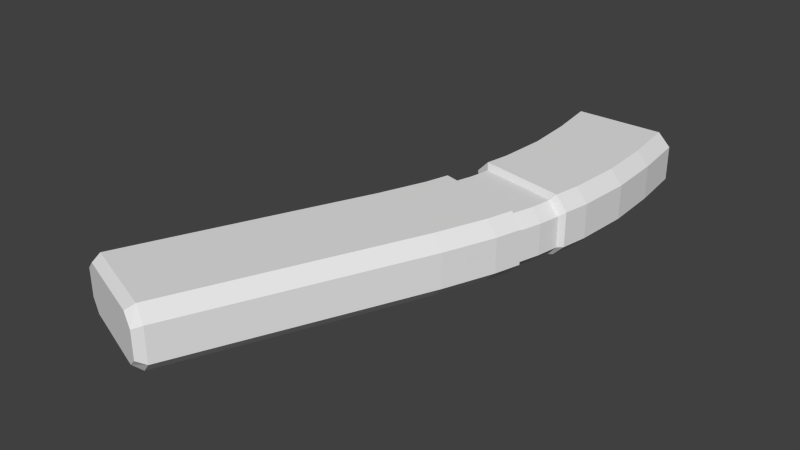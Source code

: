 # Source: a_slaglarge.blend  (saved by Blender 2.76.0; exported with 4.5.12 LTS)
import bpy
from mathutils import Matrix  # noqa: F401  (used for matrix-valued properties, if any)

bpy.ops.wm.read_factory_settings(use_empty=True)
scene = bpy.context.scene
scene.name = 'Scene'

# ---- collections
col_collection_1 = bpy.data.collections.new('Collection 1'); scene.collection.children.link(col_collection_1)

# ---- world
world_world = bpy.data.worlds.new('World'); scene.world = world_world
world_world.color = (0.05088, 0.05088, 0.05088)
world_world.use_sun_shadow = False
world_world.sun_shadow_jitter_overblur = 0.0
world_world.cycles.sampling_method = 'MANUAL'
world_world.cycles.sample_map_resolution = 256

# ---- meshes
me_cube_001 = bpy.data.meshes.new('Cube.001')
me_cube_001.from_pydata([(0.03344, -0.03484, -0.0001849), (0.04624, -0.03813, 0.04819), (-0.06849, -0.008652, 0.01283), (-0.05566, -0.01195, 0.06121), (-0.06849, -0.008652, 0.04819), (0.03324, -0.03479, 0.06121), (-0.05539, -0.01202, -0.0001849), (0.04624, -0.03813, 0.01283), (0.05787, 0.01204, 0.01283), (0.04473, 0.01478, 0.06121), (-0.04484, 0.03346, -0.0001849), (-0.05808, 0.03623, 0.04819), (0.04494, 0.01474, -0.0001849), (-0.04512, 0.03352, 0.06121), (-0.05808, 0.03623, 0.01283), (0.05787, 0.01204, 0.04819), (0.05106, -0.04393, 0.01418), (0.03692, -0.04028, -0.0002043), (0.05106, -0.04393, 0.05325), (0.03669, -0.04022, 0.06763), (-0.07567, -0.01118, 0.01418), (-0.0612, -0.01492, -0.0002043), (-0.07567, -0.01118, 0.05325), (-0.0615, -0.01484, 0.06763), (0.06478, 0.01532, 0.01418), (0.05049, 0.01828, -0.0002043), (0.06478, 0.01532, 0.05325), (0.05025, 0.01833, 0.06763), (-0.06339, 0.04183, 0.01418), (-0.04875, 0.0388, -0.0002043), (-0.06339, 0.04183, 0.05325), (-0.04906, 0.03887, 0.06763), (-0.214, -0.3528, 0.01815), (-0.2012, -0.3576, 0.006679), (-0.2015, -0.3575, 0.06075), (-0.214, -0.3528, 0.04928), (-0.05145, 0.2306, -0.0002043), (-0.06593, 0.2306, 0.01418), (-0.06593, 0.2306, 0.05325), (-0.05175, 0.2306, 0.06763), (-0.1127, -0.3909, 0.006679), (-0.1001, -0.3956, 0.01815), (-0.1001, -0.3956, 0.04928), (-0.1129, -0.3908, 0.06075), (0.065, 0.2309, 0.01418), (0.05079, 0.2308, -0.0002043), (0.05056, 0.2308, 0.06763), (0.065, 0.2309, 0.05325), (-0.1265, -0.1785, 0.06763), (-0.1402, -0.1736, 0.05325), (-0.08914, -0.0932, 0.06763), (-0.103, -0.08859, 0.05325), (-0.06908, -0.04142, 0.06763), (-0.08316, -0.03742, 0.05325), (-0.04921, 0.01064, 0.06121), (-0.06212, 0.01366, 0.04819), (-0.0442, 0.06599, 0.06763), (-0.0586, 0.06859, 0.05325), (-0.04066, 0.121, 0.06763), (-0.05511, 0.1228, 0.05325), (-0.05861, 0.1771, 0.05325), (-0.04422, 0.1762, 0.06763), (-0.04391, 0.1762, -0.0002043), (-0.05861, 0.1771, 0.01418), (-0.04036, 0.1209, -0.0002043), (-0.05511, 0.1228, 0.01418), (-0.0439, 0.06594, -0.0002043), (-0.0586, 0.06859, 0.01418), (-0.04894, 0.01058, -0.0001849), (-0.06212, 0.01366, 0.01283), (-0.06878, -0.0415, -0.0002043), (-0.08316, -0.03742, 0.01418), (-0.08885, -0.0933, -0.0002043), (-0.103, -0.08859, 0.01418), (-0.1402, -0.1736, 0.01418), (-0.1262, -0.1786, -0.0002043), (0.05743, 0.1696, 0.06763), (0.07204, 0.1687, 0.05325), (0.06015, 0.1084, 0.06763), (0.07481, 0.1066, 0.05325), (0.05565, 0.04796, 0.06763), (0.07024, 0.04533, 0.05325), (0.04018, -0.01022, 0.06121), (0.05327, -0.01327, 0.04819), (0.02852, -0.06913, 0.06763), (0.04279, -0.07318, 0.05325), (0.007209, -0.1253, 0.06763), (0.02124, -0.1299, 0.05325), (-0.01697, -0.218, 0.05325), (-0.03083, -0.213, 0.06763), (-0.03061, -0.2131, -0.0002043), (-0.01697, -0.218, 0.01418), (0.007431, -0.1254, -0.0002043), (0.02124, -0.1299, 0.01418), (0.02875, -0.06919, -0.0002043), (0.04279, -0.07318, 0.01418), (0.04039, -0.01026, -0.0001849), (0.05327, -0.01327, 0.01283), (0.05588, 0.04792, -0.0002043), (0.07024, 0.04533, 0.01418), (0.06039, 0.1084, -0.0002043), (0.07481, 0.1066, 0.01418), (0.07204, 0.1687, 0.01418), (0.05766, 0.1696, -0.0002043), (-0.2002, -0.3481, -0.0002043), (-0.214, -0.343, 0.01418), (-0.1049, -0.3832, 0.06763), (-0.09118, -0.3883, 0.05325), (-0.2005, -0.348, 0.06763), (-0.214, -0.343, 0.05325), (-0.1047, -0.3833, -0.0002043), (-0.09118, -0.3883, 0.01418), (-0.04524, 0.2306, 0.06015), (-0.05763, 0.2306, 0.04894), (0.04429, 0.2308, 0.007274), (0.05669, 0.2309, 0.01849), (-0.05763, 0.2306, 0.01849), (-0.04498, 0.2306, 0.007274), (0.05669, 0.2309, 0.04894), (0.04409, 0.2308, 0.06015), (-0.04521, 0.2147, 0.06015), (-0.05759, 0.2147, 0.04894), (0.04432, 0.2149, 0.007274), (0.05672, 0.215, 0.01849), (-0.05759, 0.2147, 0.01849), (-0.04495, 0.2147, 0.007274), (0.05672, 0.215, 0.04894), (0.04412, 0.2149, 0.06015)], [], [(62, 36, 45, 103), (47, 77, 102, 44), (108, 34, 43, 106), (60, 38, 37, 63), (107, 42, 41, 111), (38, 39, 112, 113), (51, 53, 71, 73), (4, 55, 69, 2), (30, 57, 67, 28), (57, 59, 65, 67), (59, 60, 63, 65), (64, 62, 103, 100), (42, 43, 34, 35, 32, 33, 40, 41), (77, 79, 101, 102), (75, 72, 92, 90), (72, 70, 94, 92), (6, 68, 96, 0), (29, 66, 98, 25), (66, 64, 100, 98), (49, 51, 73, 74), (79, 81, 99, 101), (15, 83, 97, 8), (18, 85, 95, 16), (85, 87, 93, 95), (87, 88, 91, 93), (12, 25, 24, 8), (104, 75, 90, 110), (48, 108, 106, 89), (50, 48, 89, 86), (61, 39, 38, 60), (104, 33, 32, 105), (106, 43, 42, 107), (103, 45, 44, 102), (108, 48, 49, 109), (48, 50, 51, 49), (50, 52, 53, 51), (3, 54, 55, 4), (31, 56, 57, 30), (56, 58, 59, 57), (58, 61, 60, 59), (36, 62, 63, 37), (62, 64, 65, 63), (64, 66, 67, 65), (10, 68, 69, 14), (21, 70, 71, 20), (70, 72, 73, 71), (72, 75, 74, 73), (46, 76, 77, 47), (76, 78, 79, 77), (78, 80, 81, 79), (9, 82, 83, 15), (19, 84, 85, 18), (84, 86, 87, 85), (86, 89, 88, 87), (110, 90, 91, 111), (90, 92, 93, 91), (92, 94, 95, 93), (0, 96, 97, 7), (25, 98, 99, 24), (98, 100, 101, 99), (100, 103, 102, 101), (109, 49, 74, 105), (80, 27, 26, 81), (66, 29, 28, 67), (13, 31, 30, 11), (81, 26, 24, 99), (10, 29, 25, 12), (11, 30, 28, 14), (94, 17, 16, 95), (5, 19, 18, 1), (6, 21, 20, 2), (52, 23, 22, 53), (52, 50, 86, 84), (1, 18, 16, 7), (70, 21, 17, 94), (53, 22, 20, 71), (55, 11, 14, 69), (68, 10, 12, 96), (54, 13, 11, 55), (27, 9, 15, 26), (29, 10, 14, 28), (96, 12, 8, 97), (26, 15, 8, 24), (83, 1, 7, 97), (68, 6, 2, 69), (82, 5, 1, 83), (17, 0, 7, 16), (23, 3, 4, 22), (21, 6, 0, 17), (22, 4, 2, 20), (35, 109, 105, 32), (40, 110, 111, 41), (34, 108, 109, 35), (89, 106, 107, 88), (75, 104, 105, 74), (33, 104, 110, 40), (88, 107, 111, 91), (116, 113, 121, 124), (45, 36, 117, 114), (44, 45, 114, 115), (46, 47, 118, 119), (47, 44, 115, 118), (37, 38, 113, 116), (36, 37, 116, 117), (122, 127, 126, 123), (117, 116, 124, 125), (113, 112, 120, 121), (114, 117, 125, 122), (119, 118, 126, 127), (115, 114, 122, 123), (118, 115, 123, 126), (120, 127, 122, 125), (121, 120, 125, 124), (31, 13, 9, 27), (119, 127, 120, 112), (54, 3, 5, 82), (56, 31, 27, 80), (13, 54, 82, 9), (39, 61, 76, 46), (61, 58, 78, 76), (58, 56, 80, 78), (23, 52, 84, 19), (46, 119, 112, 39), (3, 23, 19, 5)])
_uv = me_cube_001.uv_layers.new(name='UVMap')
_uv.uv.foreach_set('vector', [0.5306, 0.9048, 0.518, 0.9765, 0.649, 0.9768, 0.6639, 0.8962, 0.6178, 0.05977, 0.5362, 0.05977, 0.5362, 0.008701, 0.6178, 0.008701, 0.05511, 0.3669, 0.05326, 0.3545, 0.1635, 0.3107, 0.1743, 0.3203, 0.5492, 0.06661, 0.6194, 0.06661, 0.6194, 0.01554, 0.5492, 0.01554, 0.02339, 0.06661, 0.01431, 0.06143, 0.01431, 0.02072, 0.02339, 0.01554, 0.2944, 0.2497, 0.2703, 0.2782, 0.2574, 0.2633, 0.2779, 0.2411, 0.1711, 0.06661, 0.2254, 0.06661, 0.2254, 0.01554, 0.1711, 0.01554, 0.2691, 0.06, 0.2983, 0.06, 0.2983, 0.01378, 0.2691, 0.01378, 0.3723, 0.06661, 0.4073, 0.06661, 0.4073, 0.01554, 0.3723, 0.01554, 0.4073, 0.06661, 0.4782, 0.06661, 0.4782, 0.01554, 0.4073, 0.01554, 0.4782, 0.06661, 0.5492, 0.06661, 0.5492, 0.01554, 0.4782, 0.01554, 0.5353, 0.8323, 0.5306, 0.9048, 0.6639, 0.8962, 0.6674, 0.8159, 0.567, 0.2315, 0.5462, 0.2492, 0.4013, 0.2492, 0.3807, 0.2315, 0.3807, 0.1834, 0.4017, 0.1658, 0.5465, 0.1658, 0.567, 0.1834, 0.5382, 0.06661, 0.457, 0.06661, 0.457, 0.01554, 0.5382, 0.01554, 0.4395, 0.4854, 0.4717, 0.5513, 0.598, 0.5092, 0.5692, 0.4567, 0.4717, 0.5513, 0.4824, 0.5802, 0.6103, 0.5438, 0.598, 0.5092, 0.5356, 0.642, 0.5408, 0.6602, 0.6126, 0.6435, 0.6071, 0.6237, 0.5243, 0.7246, 0.5306, 0.7602, 0.6615, 0.7365, 0.6545, 0.6977, 0.5306, 0.7602, 0.5353, 0.8323, 0.6674, 0.8159, 0.6615, 0.7365, 0.1369, 0.06661, 0.1711, 0.06661, 0.1711, 0.01554, 0.1369, 0.01554, 0.457, 0.06661, 0.3769, 0.06661, 0.3769, 0.01554, 0.457, 0.01554, 0.3238, 0.06, 0.298, 0.06, 0.298, 0.01378, 0.3238, 0.01378, 0.2169, 0.06661, 0.1912, 0.06661, 0.1912, 0.01554, 0.2169, 0.01554, 0.1912, 0.06661, 0.1478, 0.06661, 0.1478, 0.01554, 0.1912, 0.01554, 0.1478, 0.06661, 0.07602, 0.06661, 0.07602, 0.01554, 0.1478, 0.01554, 0.6494, 0.7025, 0.6566, 0.7074, 0.6754, 0.704, 0.6665, 0.6994, 0.3961, 0.3192, 0.395, 0.4905, 0.5225, 0.4905, 0.5225, 0.3192, 0.07703, 0.5132, 0.07498, 0.3429, 0.2028, 0.3429, 0.2033, 0.5132, 0.1456, 0.5586, 0.1136, 0.4928, 0.237, 0.4819, 0.2657, 0.5196, 0.2045, 0.9115, 0.1896, 0.9769, 0.171, 0.9768, 0.1856, 0.9127, 0.3697, 0.3482, 0.3678, 0.3359, 0.3513, 0.3429, 0.3518, 0.3557, 0.1797, 0.3284, 0.1689, 0.3189, 0.1854, 0.3119, 0.1975, 0.321, 0.6639, 0.8962, 0.649, 0.9768, 0.6677, 0.9768, 0.6827, 0.895, 0.07498, 0.3429, 0.07703, 0.5132, 0.05805, 0.5132, 0.05606, 0.3429, 0.1136, 0.4928, 0.1456, 0.5586, 0.1275, 0.5646, 0.0958, 0.4996, 0.1456, 0.5586, 0.1719, 0.6264, 0.1535, 0.6316, 0.1275, 0.5646, 0.2188, 0.6741, 0.2233, 0.6899, 0.2143, 0.692, 0.2099, 0.6764, 0.1982, 0.7494, 0.2045, 0.7671, 0.1857, 0.7705, 0.1794, 0.7533, 0.2045, 0.7671, 0.2092, 0.8391, 0.1902, 0.8415, 0.1857, 0.7705, 0.2092, 0.8391, 0.2045, 0.9115, 0.1856, 0.9127, 0.1902, 0.8415, 0.518, 0.9765, 0.5306, 0.9048, 0.5144, 0.906, 0.499, 0.9765, 0.5306, 0.9048, 0.5353, 0.8323, 0.5159, 0.8348, 0.5144, 0.906, 0.5353, 0.8323, 0.5306, 0.7602, 0.5114, 0.7637, 0.5159, 0.8348, 0.5441, 0.6786, 0.5408, 0.6602, 0.5302, 0.6627, 0.5335, 0.6808, 0.4932, 0.6098, 0.4832, 0.5749, 0.4644, 0.5803, 0.4742, 0.6147, 0.4832, 0.5749, 0.4717, 0.5513, 0.4531, 0.5575, 0.4644, 0.5803, 0.4717, 0.5513, 0.4395, 0.4854, 0.4214, 0.4923, 0.4531, 0.5575, 0.3174, 0.9756, 0.3338, 0.9029, 0.3529, 0.9016, 0.3364, 0.9756, 0.3338, 0.9029, 0.3374, 0.8227, 0.3566, 0.8203, 0.3529, 0.9016, 0.3374, 0.8227, 0.3315, 0.7466, 0.3506, 0.7431, 0.3566, 0.8203, 0.2888, 0.6927, 0.2856, 0.6753, 0.2948, 0.6732, 0.298, 0.6908, 0.3012, 0.6111, 0.2928, 0.587, 0.3066, 0.5823, 0.3151, 0.6068, 0.2928, 0.587, 0.2657, 0.5196, 0.2841, 0.5135, 0.3115, 0.5817, 0.2657, 0.5196, 0.237, 0.4819, 0.2551, 0.475, 0.2841, 0.5135, 0.5225, 0.3192, 0.5225, 0.4905, 0.5408, 0.4905, 0.5408, 0.3192, 0.5692, 0.4567, 0.598, 0.5092, 0.613, 0.5048, 0.587, 0.4499, 0.598, 0.5092, 0.6124, 0.5485, 0.6308, 0.5432, 0.613, 0.5048, 0.6071, 0.6237, 0.6126, 0.6435, 0.623, 0.641, 0.6173, 0.6211, 0.6545, 0.6977, 0.6615, 0.7365, 0.6804, 0.7331, 0.6732, 0.6938, 0.6615, 0.7365, 0.6674, 0.8159, 0.6864, 0.8135, 0.6804, 0.7331, 0.6674, 0.8159, 0.6639, 0.8962, 0.6827, 0.895, 0.6864, 0.8135, 0.9877, 0.7267, 0.9877, 0.5586, 0.8119, 0.5586, 0.8119, 0.7267, 0.3315, 0.7466, 0.3244, 0.7256, 0.3434, 0.7217, 0.3506, 0.7431, 0.5306, 0.7602, 0.5243, 0.7246, 0.5051, 0.7286, 0.5114, 0.7637, 0.2033, 0.7246, 0.1982, 0.7316, 0.1794, 0.7355, 0.1863, 0.7281, 0.3769, 0.06661, 0.3416, 0.06661, 0.3416, 0.01554, 0.3769, 0.01554, 0.531, 0.724, 0.5257, 0.7309, 0.6566, 0.7074, 0.6494, 0.7025, 0.3296, 0.06, 0.3341, 0.06661, 0.3341, 0.01554, 0.3296, 0.01378, 0.6124, 0.5485, 0.6231, 0.5864, 0.6417, 0.5816, 0.6308, 0.5432, 0.303, 0.6357, 0.3074, 0.629, 0.3253, 0.6243, 0.3193, 0.6316, 0.4914, 0.6099, 0.4839, 0.6058, 0.4647, 0.6099, 0.474, 0.6136, 0.1719, 0.6264, 0.1789, 0.6474, 0.1604, 0.6522, 0.1535, 0.6316, 0.1719, 0.6264, 0.1456, 0.5586, 0.2657, 0.5196, 0.2928, 0.587, 0.2637, 0.06, 0.2597, 0.06661, 0.2597, 0.01554, 0.2637, 0.01378, 0.4824, 0.5802, 0.4923, 0.615, 0.621, 0.5818, 0.6103, 0.5438, 0.2254, 0.06661, 0.2553, 0.06661, 0.2553, 0.01554, 0.2254, 0.01554, 0.2983, 0.06, 0.3264, 0.06, 0.3264, 0.01378, 0.2983, 0.01378, 0.5408, 0.6602, 0.5441, 0.6786, 0.6163, 0.6636, 0.6126, 0.6435, 0.2233, 0.6899, 0.2262, 0.7058, 0.2171, 0.7077, 0.2143, 0.692, 0.3283, 0.7047, 0.321, 0.7, 0.3383, 0.6964, 0.3473, 0.7007, 0.5257, 0.7309, 0.531, 0.724, 0.5136, 0.7272, 0.5064, 0.7344, 0.6126, 0.6435, 0.6163, 0.6636, 0.6267, 0.6614, 0.623, 0.641, 0.3339, 0.06661, 0.3296, 0.06, 0.3296, 0.01378, 0.3339, 0.01554, 0.298, 0.06, 0.2713, 0.06, 0.2713, 0.01378, 0.298, 0.01378, 0.5408, 0.6602, 0.5356, 0.642, 0.5251, 0.6448, 0.5302, 0.6627, 0.2856, 0.6753, 0.2808, 0.6582, 0.2899, 0.6559, 0.2948, 0.6732, 0.614, 0.5782, 0.6091, 0.5851, 0.6261, 0.5815, 0.6327, 0.5742, 0.1813, 0.6659, 0.1886, 0.6695, 0.1726, 0.6736, 0.1636, 0.6705, 0.4839, 0.6058, 0.4914, 0.6099, 0.6091, 0.5851, 0.614, 0.5782, 0.2597, 0.06661, 0.263, 0.06, 0.263, 0.01378, 0.2597, 0.01554, 0.07643, 0.06143, 0.0892, 0.06661, 0.0892, 0.01554, 0.07643, 0.02072, 0.482, 0.2913, 0.4929, 0.3008, 0.5104, 0.2935, 0.4982, 0.2844, 0.05866, 0.3626, 0.06051, 0.375, 0.04304, 0.3823, 0.04248, 0.3695, 0.2033, 0.5132, 0.2028, 0.3429, 0.222, 0.3429, 0.2226, 0.5132, 0.395, 0.4905, 0.3961, 0.3192, 0.3774, 0.3192, 0.3762, 0.4905, 0.3678, 0.3359, 0.3697, 0.3482, 0.4929, 0.3008, 0.482, 0.2913, 0.9817, 0.557, 0.9817, 0.7271, 0.8096, 0.7271, 0.8096, 0.557, 0.6979, 0.1751, 0.6979, 0.1751, 0.698, 0.1494, 0.698, 0.1494, 0.06716, 0.1364, 0.2697, 0.1364, 0.2569, 0.1512, 0.08004, 0.1512, 0.03281, 0.1641, 0.06716, 0.1364, 0.08004, 0.1512, 0.04926, 0.1727, 0.06762, 0.2782, 0.03281, 0.2489, 0.04926, 0.2404, 0.08044, 0.2633, 0.03281, 0.2489, 0.03281, 0.1641, 0.04926, 0.1727, 0.04926, 0.2404, 0.2944, 0.1649, 0.2944, 0.2497, 0.2779, 0.2411, 0.2779, 0.1734, 0.2697, 0.1364, 0.2944, 0.1649, 0.2779, 0.1734, 0.2569, 0.1512, 0.9002, 0.2765, 0.8998, 0.3512, 0.9193, 0.3354, 0.9193, 0.2924, 0.7265, 0.1751, 0.6979, 0.1751, 0.698, 0.1494, 0.7266, 0.1494, 0.6979, 0.1751, 0.7259, 0.1751, 0.726, 0.1494, 0.698, 0.1494, 0.9282, 0.1754, 0.7265, 0.1751, 0.7266, 0.1494, 0.9282, 0.1497, 0.9277, 0.1754, 0.9562, 0.1755, 0.9563, 0.1498, 0.9278, 0.1497, 0.9562, 0.1755, 0.9282, 0.1754, 0.9282, 0.1497, 0.9563, 0.1498, 0.9562, 0.1755, 0.9562, 0.1755, 0.9563, 0.1498, 0.9563, 0.1498, 0.7619, 0.3512, 0.8998, 0.3512, 0.9002, 0.2765, 0.7623, 0.2765, 0.7428, 0.3354, 0.7619, 0.3512, 0.7623, 0.2765, 0.7428, 0.2924, 0.1982, 0.7316, 0.2033, 0.7246, 0.321, 0.7, 0.3283, 0.7047, 0.9277, 0.1754, 0.9278, 0.1497, 0.726, 0.1494, 0.7259, 0.1751, 0.2233, 0.6899, 0.2188, 0.6741, 0.2808, 0.6582, 0.2856, 0.6753, 0.2045, 0.7671, 0.1982, 0.7494, 0.3244, 0.7256, 0.3315, 0.7466, 0.2262, 0.7058, 0.2233, 0.6899, 0.2856, 0.6753, 0.2888, 0.6927, 0.1896, 0.9769, 0.2045, 0.9115, 0.3338, 0.9029, 0.3174, 0.9756, 0.2045, 0.9115, 0.2092, 0.8391, 0.3374, 0.8227, 0.3338, 0.9029, 0.2092, 0.8391, 0.2045, 0.7671, 0.3315, 0.7466, 0.3374, 0.8227, 0.1789, 0.6475, 0.1719, 0.6264, 0.2928, 0.587, 0.3006, 0.6112, 0.06762, 0.2782, 0.08044, 0.2633, 0.2574, 0.2633, 0.2703, 0.2782, 0.1886, 0.6695, 0.1813, 0.6659, 0.3074, 0.629, 0.303, 0.6357])
me_cube_001.use_remesh_preserve_volume = False
me_cube_001.use_remesh_preserve_attributes = False
me_cube_001.use_mirror_vertex_groups = False
me_cube_001.update()

# ---- objects
ob_cube = bpy.data.objects.new('Cube', me_cube_001)

# ---- transforms, parenting, visibility, modifiers, constraints
ob_cube.location = (0.0, 0.0, 0.0)
ob_cube.lineart.crease_threshold = 0.0

# ---- collection membership
col_collection_1.objects.link(ob_cube)

# ---- scene / render settings (as saved in the file)
scene.frame_start = 1; scene.frame_end = 250; scene.frame_set(1)
scene.render.engine = 'BLENDER_EEVEE_NEXT'
scene.render.resolution_percentage = 50
scene.render.dither_intensity = 0.0
scene.cycles.use_denoising = False
scene.cycles.samples = 10
scene.cycles.sampling_pattern = 'TABULATED_SOBOL'
scene.cycles.light_sampling_threshold = 0.0
scene.cycles.use_adaptive_sampling = False
scene.cycles.use_light_tree = False
scene.cycles.blur_glossy = 0.0
scene.cycles.pixel_filter_type = 'GAUSSIAN'
scene.cycles.sample_clamp_indirect = 0.0
scene.view_settings.view_transform = 'Standard'
bpy.context.view_layer.update()

# ---- added for rendering (the .blend has no active camera and no usable light): camera, sun
cam_auto = bpy.data.cameras.new('AutoCamera')
cam_auto.lens = 50.0
cam_auto.sensor_width = 36.0
cam_auto.clip_end = 1000.0
ob_auto_camera = bpy.data.objects.new('AutoCamera', cam_auto)
scene.collection.objects.link(ob_auto_camera)
ob_auto_camera.location = (0.571716, -0.851943, 0.546773)
ob_auto_camera.rotation_euler = (1.09748, -7.21219e-08, 0.694738)
scene.camera = ob_auto_camera
light_auto_sun = bpy.data.lights.new('AutoSun', 'SUN')
light_auto_sun.energy = 3.0
light_auto_sun.angle = 0.0523599
ob_auto_sun = bpy.data.objects.new('AutoSun', light_auto_sun)
scene.collection.objects.link(ob_auto_sun)
ob_auto_sun.rotation_euler = (0.872665, 0.174533, 0.523599)
bpy.context.view_layer.update()
